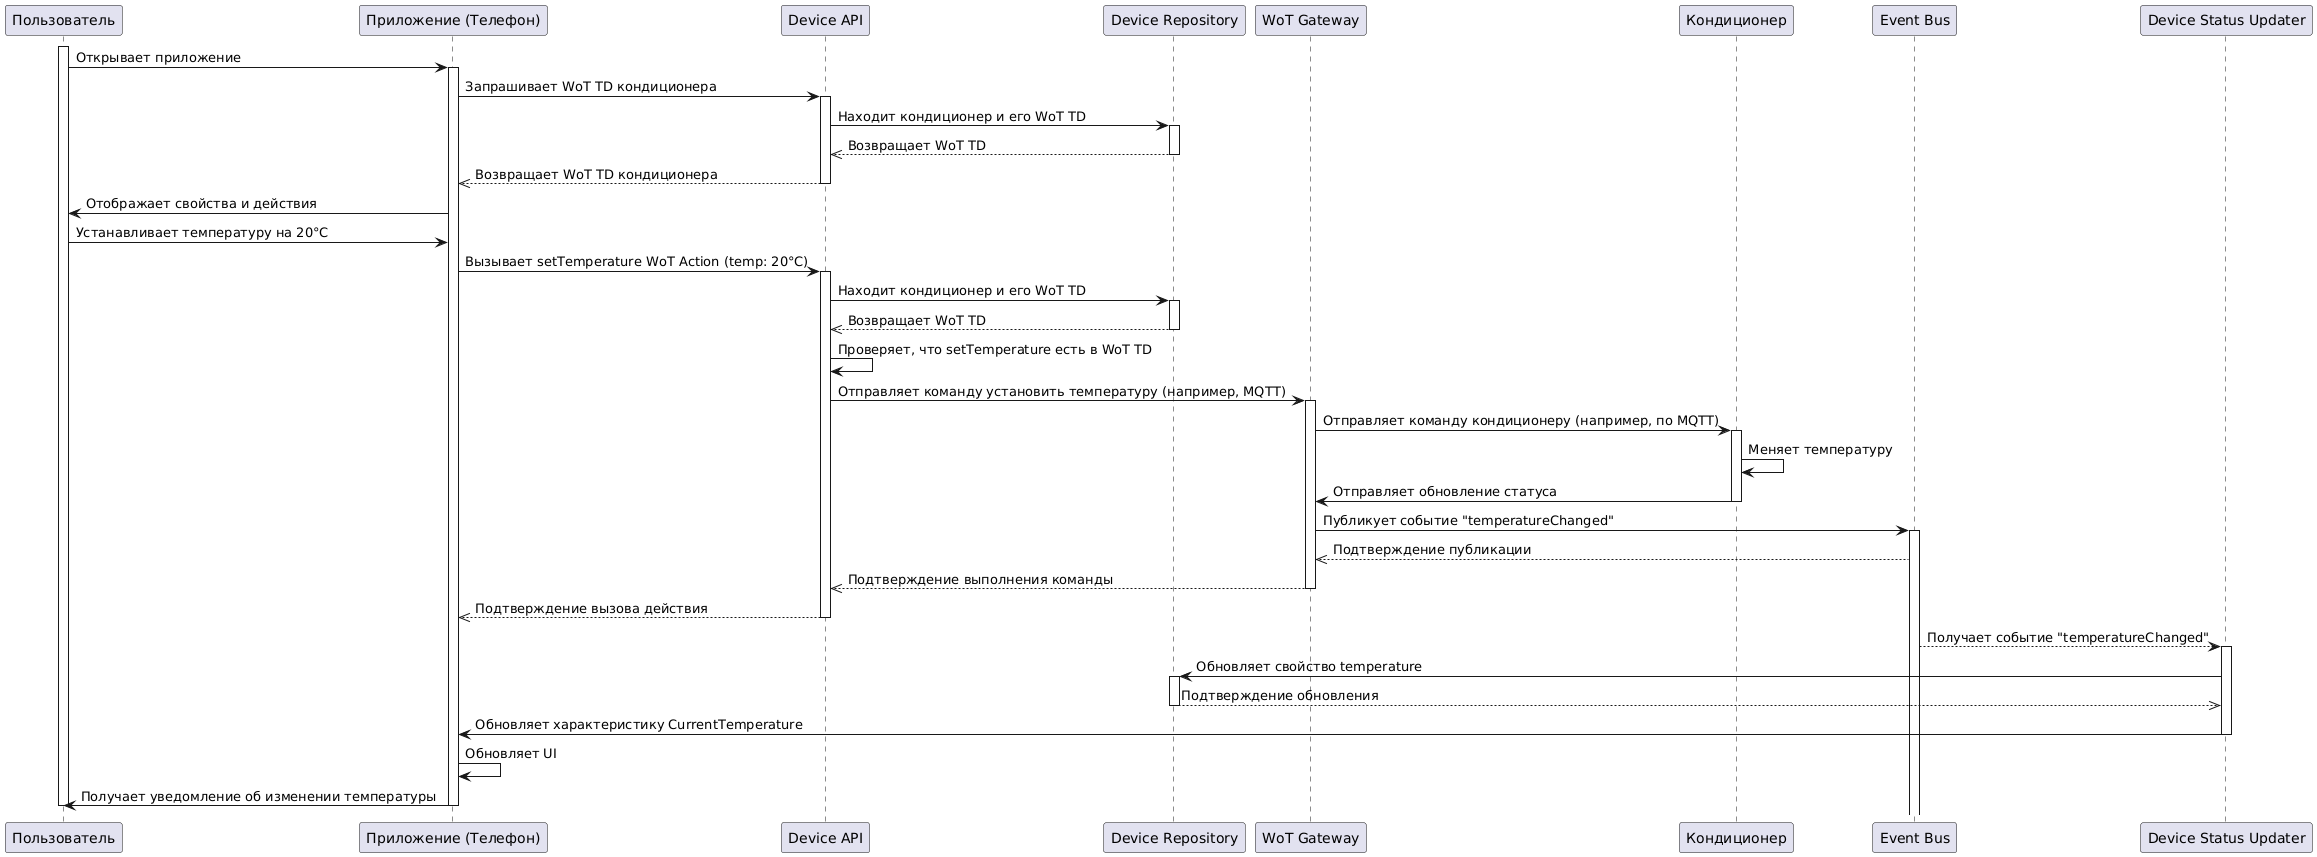

The diagram above was rendered by PlantUML. Its source (embedded in the PNG):
@startuml
participant Пользователь as User
participant "Приложение (Телефон)" as App
participant "Device API" as DeviceAPI
participant "Device Repository" as DeviceRepo
participant "WoT Gateway" as WoTGateway
participant "Кондиционер" as AC
participant "Event Bus" as EventBus
participant "Device Status Updater" as DSU

activate User
User -> App: Открывает приложение
activate App

App -> DeviceAPI: Запрашивает WoT TD кондиционера
activate DeviceAPI

DeviceAPI -> DeviceRepo: Находит кондиционер и его WoT TD
activate DeviceRepo
DeviceRepo -->> DeviceAPI: Возвращает WoT TD
deactivate DeviceRepo

DeviceAPI -->> App: Возвращает WoT TD кондиционера
deactivate DeviceAPI

App -> User: Отображает свойства и действия

User -> App: Устанавливает температуру на 20°C
App -> DeviceAPI: Вызывает setTemperature WoT Action (temp: 20°C)
activate DeviceAPI

DeviceAPI -> DeviceRepo: Находит кондиционер и его WoT TD
activate DeviceRepo
DeviceRepo -->> DeviceAPI: Возвращает WoT TD
deactivate DeviceRepo

DeviceAPI -> DeviceAPI: Проверяет, что setTemperature есть в WoT TD
DeviceAPI -> WoTGateway: Отправляет команду установить температуру (например, MQTT)
activate WoTGateway

WoTGateway -> AC: Отправляет команду кондиционеру (например, по MQTT)
activate AC
AC -> AC: Меняет температуру

AC -> WoTGateway: Отправляет обновление статуса
deactivate AC
WoTGateway -> EventBus: Публикует событие "temperatureChanged"
activate EventBus
EventBus -->> WoTGateway: Подтверждение публикации

WoTGateway -->> DeviceAPI: Подтверждение выполнения команды
deactivate WoTGateway

DeviceAPI -->> App: Подтверждение вызова действия
deactivate DeviceAPI

DSU <-- EventBus: Получает событие "temperatureChanged"
activate DSU
DSU -> DeviceRepo: Обновляет свойство temperature
activate DeviceRepo
DeviceRepo -->> DSU: Подтверждение обновления
deactivate DeviceRepo
DSU -> App: Обновляет характеристику CurrentTemperature
deactivate DSU
App -> App:  Обновляет UI

App -> User: Получает уведомление об изменении температуры
deactivate App
deactivate User
@enduml